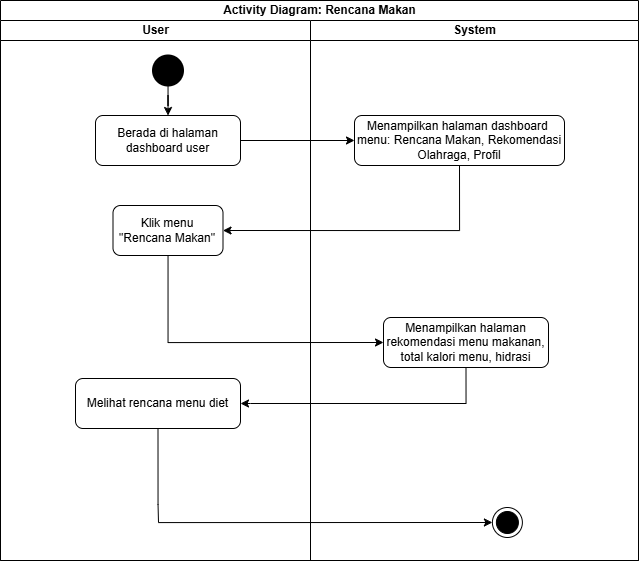

The diagram above was exported from draw.io. Its source (the exported page's mxGraphModel, read from the mxfile embedded in the PNG):
<mxGraphModel dx="1546" dy="642" grid="0" gridSize="10" guides="1" tooltips="1" connect="1" arrows="1" fold="1" page="1" pageScale="1" pageWidth="827" pageHeight="1169" math="0" shadow="0">
  <root>
    <mxCell id="0" />
    <mxCell id="1" parent="0" />
    <mxCell id="JXbaEPKA2xMTNn0YLtxe-1" parent="1" style="swimlane;childLayout=stackLayout;resizeParent=1;resizeParentMax=0;startSize=20;html=1;strokeColor=default;align=center;verticalAlign=middle;fontFamily=Helvetica;fontSize=12;fontColor=default;fontStyle=1;fillColor=default;" value="Activity Diagram: &lt;span style=&quot;background-color: transparent; color: light-dark(rgb(0, 0, 0), rgb(255, 255, 255));&quot;&gt;Rencana Makan&lt;/span&gt;" vertex="1">
      <mxGeometry height="560" width="638" x="136" y="61" as="geometry" />
    </mxCell>
    <mxCell id="JXbaEPKA2xMTNn0YLtxe-2" parent="JXbaEPKA2xMTNn0YLtxe-1" style="swimlane;startSize=20;html=1;strokeColor=default;align=center;verticalAlign=middle;fontFamily=Helvetica;fontSize=12;fontColor=default;fontStyle=1;fillColor=default;" value="User" vertex="1">
      <mxGeometry height="540" width="310" y="20" as="geometry" />
    </mxCell>
    <mxCell id="JXbaEPKA2xMTNn0YLtxe-3" parent="JXbaEPKA2xMTNn0YLtxe-2" style="strokeWidth=2;html=1;shape=mxgraph.flowchart.start_2;whiteSpace=wrap;strokeColor=default;align=center;verticalAlign=middle;fontFamily=Helvetica;fontSize=12;fontColor=default;fontStyle=1;fillColor=light-dark(#000000,#000000);" value="" vertex="1">
      <mxGeometry height="30" width="30" x="152.5" y="35" as="geometry" />
    </mxCell>
    <mxCell id="JXbaEPKA2xMTNn0YLtxe-4" parent="JXbaEPKA2xMTNn0YLtxe-2" style="rounded=1;whiteSpace=wrap;html=1;strokeColor=default;align=center;verticalAlign=middle;fontFamily=Helvetica;fontSize=12;fontColor=default;fontStyle=1;fillColor=default;" value="&lt;span style=&quot;font-weight: normal;&quot;&gt;Berada di halaman dashboard user&lt;/span&gt;" vertex="1">
      <mxGeometry height="50" width="145" x="95" y="95" as="geometry" />
    </mxCell>
    <mxCell id="JXbaEPKA2xMTNn0YLtxe-5" edge="1" parent="JXbaEPKA2xMTNn0YLtxe-2" source="JXbaEPKA2xMTNn0YLtxe-3" style="edgeStyle=orthogonalEdgeStyle;rounded=0;orthogonalLoop=1;jettySize=auto;html=1;fontFamily=Helvetica;fontSize=12;fontColor=default;fontStyle=1;" target="JXbaEPKA2xMTNn0YLtxe-4" value="">
      <mxGeometry relative="1" as="geometry" />
    </mxCell>
    <mxCell id="JXbaEPKA2xMTNn0YLtxe-6" parent="JXbaEPKA2xMTNn0YLtxe-2" style="rounded=1;whiteSpace=wrap;html=1;strokeColor=default;align=center;verticalAlign=middle;fontFamily=Helvetica;fontSize=12;fontColor=default;fontStyle=1;fillColor=default;" value="&lt;span style=&quot;font-weight: normal;&quot;&gt;Klik menu &quot;Rencana Makan&quot;&lt;/span&gt;" vertex="1">
      <mxGeometry height="50" width="110" x="112.5" y="185" as="geometry" />
    </mxCell>
    <mxCell id="JXbaEPKA2xMTNn0YLtxe-7" parent="JXbaEPKA2xMTNn0YLtxe-2" style="rounded=1;whiteSpace=wrap;html=1;strokeColor=default;align=center;verticalAlign=middle;fontFamily=Helvetica;fontSize=12;fontColor=default;fontStyle=1;fillColor=default;" value="&lt;span style=&quot;font-weight: normal;&quot;&gt;Melihat rencana menu diet&lt;/span&gt;" vertex="1">
      <mxGeometry height="50" width="165" x="75" y="358" as="geometry" />
    </mxCell>
    <mxCell id="JXbaEPKA2xMTNn0YLtxe-8" parent="JXbaEPKA2xMTNn0YLtxe-1" style="swimlane;startSize=20;html=1;strokeColor=default;align=center;verticalAlign=middle;fontFamily=Helvetica;fontSize=12;fontColor=default;fontStyle=1;fillColor=default;" value="System" vertex="1">
      <mxGeometry height="540" width="328" x="310" y="20" as="geometry">
        <mxRectangle height="460" width="40" x="120" y="20" as="alternateBounds" />
      </mxGeometry>
    </mxCell>
    <mxCell id="JXbaEPKA2xMTNn0YLtxe-9" parent="JXbaEPKA2xMTNn0YLtxe-8" style="rounded=1;whiteSpace=wrap;html=1;strokeColor=default;align=center;verticalAlign=middle;fontFamily=Helvetica;fontSize=12;fontColor=default;fontStyle=1;fillColor=default;" value="&lt;span style=&quot;font-weight: 400;&quot;&gt;Menampilkan halaman dashboard&amp;nbsp;&lt;/span&gt;&lt;div&gt;&lt;span style=&quot;font-weight: 400;&quot;&gt;menu:&amp;nbsp;&lt;/span&gt;&lt;span style=&quot;font-weight: 400; background-color: transparent; color: light-dark(rgb(0, 0, 0), rgb(255, 255, 255));&quot;&gt;Rencana Makan, Rekomendasi Olahraga, Profil&lt;/span&gt;&lt;/div&gt;" vertex="1">
      <mxGeometry height="50" width="210" x="44.000000000000014" y="95" as="geometry" />
    </mxCell>
    <mxCell id="JXbaEPKA2xMTNn0YLtxe-10" parent="JXbaEPKA2xMTNn0YLtxe-8" style="rounded=1;whiteSpace=wrap;html=1;strokeColor=default;align=center;verticalAlign=middle;fontFamily=Helvetica;fontSize=12;fontColor=default;fontStyle=1;fillColor=default;" value="&lt;span style=&quot;font-weight: normal;&quot;&gt;Menampilkan halaman rekomendasi menu makanan, total kalori menu, hidrasi&lt;/span&gt;" vertex="1">
      <mxGeometry height="50" width="165" x="73.00000000000001" y="297" as="geometry" />
    </mxCell>
    <mxCell id="JXbaEPKA2xMTNn0YLtxe-11" parent="JXbaEPKA2xMTNn0YLtxe-8" style="ellipse;html=1;shape=endState;fillColor=#000000;strokeColor=light-dark(#000000,#000000);align=center;verticalAlign=middle;fontFamily=Helvetica;fontSize=12;fontColor=default;fontStyle=1;" value="" vertex="1">
      <mxGeometry height="30" width="30" x="181.89" y="487" as="geometry" />
    </mxCell>
    <mxCell id="JXbaEPKA2xMTNn0YLtxe-12" edge="1" parent="JXbaEPKA2xMTNn0YLtxe-1" source="JXbaEPKA2xMTNn0YLtxe-4" style="edgeStyle=orthogonalEdgeStyle;rounded=0;orthogonalLoop=1;jettySize=auto;html=1;fontFamily=Helvetica;fontSize=12;fontColor=default;fontStyle=1;" target="JXbaEPKA2xMTNn0YLtxe-9" value="">
      <mxGeometry relative="1" as="geometry" />
    </mxCell>
    <mxCell id="JXbaEPKA2xMTNn0YLtxe-13" edge="1" parent="JXbaEPKA2xMTNn0YLtxe-1" source="JXbaEPKA2xMTNn0YLtxe-9" style="edgeStyle=orthogonalEdgeStyle;rounded=0;orthogonalLoop=1;jettySize=auto;html=1;fontFamily=Helvetica;fontSize=12;fontColor=default;fontStyle=1;entryX=1;entryY=0.5;entryDx=0;entryDy=0;exitX=0.5;exitY=1;exitDx=0;exitDy=0;" target="JXbaEPKA2xMTNn0YLtxe-6" value="">
      <mxGeometry relative="1" as="geometry">
        <Array as="points">
          <mxPoint x="459" y="230" />
        </Array>
        <mxPoint x="540" y="250" as="targetPoint" />
      </mxGeometry>
    </mxCell>
    <mxCell id="JXbaEPKA2xMTNn0YLtxe-14" edge="1" parent="JXbaEPKA2xMTNn0YLtxe-1" source="JXbaEPKA2xMTNn0YLtxe-6" style="edgeStyle=orthogonalEdgeStyle;rounded=0;orthogonalLoop=1;jettySize=auto;html=1;fontFamily=Helvetica;fontSize=12;fontColor=default;fontStyle=1;entryX=0;entryY=0.5;entryDx=0;entryDy=0;" target="JXbaEPKA2xMTNn0YLtxe-10" value="">
      <mxGeometry relative="1" as="geometry">
        <Array as="points">
          <mxPoint x="167" y="342" />
        </Array>
        <mxPoint x="110" y="340" as="targetPoint" />
      </mxGeometry>
    </mxCell>
    <mxCell id="JXbaEPKA2xMTNn0YLtxe-15" edge="1" parent="JXbaEPKA2xMTNn0YLtxe-1" source="JXbaEPKA2xMTNn0YLtxe-7" style="edgeStyle=orthogonalEdgeStyle;rounded=0;orthogonalLoop=1;jettySize=auto;html=1;fontFamily=Helvetica;fontSize=12;fontColor=default;fontStyle=1;entryX=0;entryY=0.5;entryDx=0;entryDy=0;exitX=0.5;exitY=1;exitDx=0;exitDy=0;" target="JXbaEPKA2xMTNn0YLtxe-11">
      <mxGeometry relative="1" as="geometry">
        <Array as="points">
          <mxPoint x="158" y="504" />
          <mxPoint x="158" y="522" />
        </Array>
        <mxPoint x="110" y="490" as="targetPoint" />
      </mxGeometry>
    </mxCell>
    <mxCell id="JXbaEPKA2xMTNn0YLtxe-16" edge="1" parent="JXbaEPKA2xMTNn0YLtxe-1" source="JXbaEPKA2xMTNn0YLtxe-10" style="edgeStyle=orthogonalEdgeStyle;rounded=0;orthogonalLoop=1;jettySize=auto;html=1;fontFamily=Helvetica;fontSize=12;fontColor=default;fontStyle=1;entryX=1;entryY=0.5;entryDx=0;entryDy=0;exitX=0.5;exitY=1;exitDx=0;exitDy=0;" target="JXbaEPKA2xMTNn0YLtxe-7" value="">
      <mxGeometry relative="1" as="geometry">
        <Array as="points">
          <mxPoint x="466" y="403" />
          <mxPoint x="250" y="403" />
        </Array>
      </mxGeometry>
    </mxCell>
  </root>
</mxGraphModel>